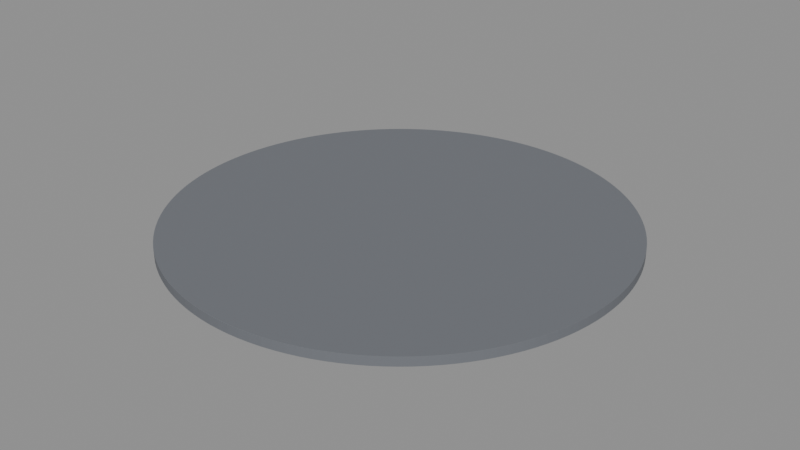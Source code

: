# Source: BS_C03_Floor.blend  (saved by Blender 5.2.45; exported with 4.5.12 LTS)
import bpy
from mathutils import Matrix  # noqa: F401  (used for matrix-valued properties, if any)

bpy.ops.wm.read_factory_settings(use_empty=True)
scene = bpy.context.scene
scene.name = 'Scene'

# ---- materials (node trees are filled in below, after node groups)
mat_b4o_floor = bpy.data.materials.new('B4O_Floor')
mat_b4o_floor.diffuse_color = (0.16, 0.17, 0.19, 1.0)

# ---- material node trees
mat_b4o_floor.use_nodes = True; mat_b4o_floor.node_tree.nodes.clear()
_N = mat_b4o_floor.node_tree.nodes; _L = mat_b4o_floor.node_tree.links
n0 = _N.new('ShaderNodeBsdfPrincipled'); n0.name = 'Principled BSDF'; n0.location = (-200, 100)
n0.inputs[0].default_value = (0.16, 0.17, 0.19, 1.0)
n0.inputs[1].default_value = 0.03
n0.inputs[2].default_value = 0.7
n0.inputs[10].default_value = 0.005
n1 = _N.new('ShaderNodeOutputMaterial'); n1.name = 'Material Output'; n1.location = (200, 100)
_L.new(n0.outputs[0], n1.inputs[0])
n1.is_active_output = True

# ---- meshes
me_cylinder = bpy.data.meshes.new('Cylinder')
me_cylinder.from_pydata([(9.052e-07, -5.995, -0.12), (9.052e-07, -5.995, 0.12), (-0.2942, -5.988, -0.12), (-0.2942, -5.988, 0.12), (-0.5876, -5.966, -0.12), (-0.5876, -5.966, 0.12), (-0.8796, -5.93, -0.12), (-0.8796, -5.93, 0.12), (-1.17, -5.88, -0.12), (-1.17, -5.88, 0.12), (-1.457, -5.815, -0.12), (-1.457, -5.815, 0.12), (-1.74, -5.737, -0.12), (-1.74, -5.737, 0.12), (-2.02, -5.645, -0.12), (-2.02, -5.645, 0.12), (-2.294, -5.539, -0.12), (-2.294, -5.539, 0.12), (-2.563, -5.419, -0.12), (-2.563, -5.419, 0.12), (-2.826, -5.287, -0.12), (-2.826, -5.287, 0.12), (-3.082, -5.142, -0.12), (-3.082, -5.142, 0.12), (-3.331, -4.985, -0.12), (-3.331, -4.985, 0.12), (-3.571, -4.815, -0.12), (-3.571, -4.815, 0.12), (-3.803, -4.634, -0.12), (-3.803, -4.634, 0.12), (-4.026, -4.442, -0.12), (-4.026, -4.442, 0.12), (-4.239, -4.239, -0.12), (-4.239, -4.239, 0.12), (-4.442, -4.026, -0.12), (-4.442, -4.026, 0.12), (-4.634, -3.803, -0.12), (-4.634, -3.803, 0.12), (-4.815, -3.571, -0.12), (-4.815, -3.571, 0.12), (-4.985, -3.331, -0.12), (-4.985, -3.331, 0.12), (-5.142, -3.082, -0.12), (-5.142, -3.082, 0.12), (-5.287, -2.826, -0.12), (-5.287, -2.826, 0.12), (-5.419, -2.563, -0.12), (-5.419, -2.563, 0.12), (-5.539, -2.294, -0.12), (-5.539, -2.294, 0.12), (-5.645, -2.02, -0.12), (-5.645, -2.02, 0.12), (-5.737, -1.74, -0.12), (-5.737, -1.74, 0.12), (-5.815, -1.457, -0.12), (-5.815, -1.457, 0.12), (-5.88, -1.17, -0.12), (-5.88, -1.17, 0.12), (-5.93, -0.8797, -0.12), (-5.93, -0.8797, 0.12), (-5.966, -0.5876, -0.12), (-5.966, -0.5876, 0.12), (-5.988, -0.2942, -0.12), (-5.988, -0.2942, 0.12), (-5.995, -9.052e-07, -0.12), (-5.995, -9.052e-07, 0.12), (-5.988, 0.2942, -0.12), (-5.988, 0.2942, 0.12), (-5.966, 0.5876, -0.12), (-5.966, 0.5876, 0.12), (-5.93, 0.8796, -0.12), (-5.93, 0.8796, 0.12), (-5.88, 1.17, -0.12), (-5.88, 1.17, 0.12), (-5.815, 1.457, -0.12), (-5.815, 1.457, 0.12), (-5.737, 1.74, -0.12), (-5.737, 1.74, 0.12), (-5.645, 2.02, -0.12), (-5.645, 2.02, 0.12), (-5.539, 2.294, -0.12), (-5.539, 2.294, 0.12), (-5.419, 2.563, -0.12), (-5.419, 2.563, 0.12), (-5.287, 2.826, -0.12), (-5.287, 2.826, 0.12), (-5.142, 3.082, -0.12), (-5.142, 3.082, 0.12), (-4.985, 3.331, -0.12), (-4.985, 3.331, 0.12), (-4.815, 3.571, -0.12), (-4.815, 3.571, 0.12), (-4.634, 3.803, -0.12), (-4.634, 3.803, 0.12), (-4.442, 4.026, -0.12), (-4.442, 4.026, 0.12), (-4.239, 4.239, -0.12), (-4.239, 4.239, 0.12), (-4.026, 4.442, -0.12), (-4.026, 4.442, 0.12), (-3.803, 4.634, -0.12), (-3.803, 4.634, 0.12), (-3.571, 4.815, -0.12), (-3.571, 4.815, 0.12), (-3.331, 4.985, -0.12), (-3.331, 4.985, 0.12), (-3.082, 5.142, -0.12), (-3.082, 5.142, 0.12), (-2.826, 5.287, -0.12), (-2.826, 5.287, 0.12), (-2.563, 5.419, -0.12), (-2.563, 5.419, 0.12), (-2.294, 5.539, -0.12), (-2.294, 5.539, 0.12), (-2.02, 5.645, -0.12), (-2.02, 5.645, 0.12), (-1.74, 5.737, -0.12), (-1.74, 5.737, 0.12), (-1.457, 5.815, -0.12), (-1.457, 5.815, 0.12), (-1.17, 5.88, -0.12), (-1.17, 5.88, 0.12), (-0.8797, 5.93, -0.12), (-0.8797, 5.93, 0.12), (-0.5876, 5.966, -0.12), (-0.5876, 5.966, 0.12), (-0.2942, 5.988, -0.12), (-0.2942, 5.988, 0.12), (-9.052e-07, 5.995, -0.12), (-9.052e-07, 5.995, 0.12), (0.2942, 5.988, -0.12), (0.2942, 5.988, 0.12), (0.5876, 5.966, -0.12), (0.5876, 5.966, 0.12), (0.8796, 5.93, -0.12), (0.8796, 5.93, 0.12), (1.17, 5.88, -0.12), (1.17, 5.88, 0.12), (1.457, 5.815, -0.12), (1.457, 5.815, 0.12), (1.74, 5.737, -0.12), (1.74, 5.737, 0.12), (2.02, 5.645, -0.12), (2.02, 5.645, 0.12), (2.294, 5.539, -0.12), (2.294, 5.539, 0.12), (2.563, 5.419, -0.12), (2.563, 5.419, 0.12), (2.826, 5.287, -0.12), (2.826, 5.287, 0.12), (3.082, 5.142, -0.12), (3.082, 5.142, 0.12), (3.331, 4.985, -0.12), (3.331, 4.985, 0.12), (3.571, 4.815, -0.12), (3.571, 4.815, 0.12), (3.803, 4.634, -0.12), (3.803, 4.634, 0.12), (4.026, 4.442, -0.12), (4.026, 4.442, 0.12), (4.239, 4.239, -0.12), (4.239, 4.239, 0.12), (4.442, 4.026, -0.12), (4.442, 4.026, 0.12), (4.634, 3.803, -0.12), (4.634, 3.803, 0.12), (4.815, 3.571, -0.12), (4.815, 3.571, 0.12), (4.985, 3.331, -0.12), (4.985, 3.331, 0.12), (5.142, 3.082, -0.12), (5.142, 3.082, 0.12), (5.287, 2.826, -0.12), (5.287, 2.826, 0.12), (5.419, 2.563, -0.12), (5.419, 2.563, 0.12), (5.539, 2.294, -0.12), (5.539, 2.294, 0.12), (5.645, 2.02, -0.12), (5.645, 2.02, 0.12), (5.737, 1.74, -0.12), (5.737, 1.74, 0.12), (5.815, 1.457, -0.12), (5.815, 1.457, 0.12), (5.88, 1.17, -0.12), (5.88, 1.17, 0.12), (5.93, 0.8797, -0.12), (5.93, 0.8797, 0.12), (5.966, 0.5876, -0.12), (5.966, 0.5876, 0.12), (5.988, 0.2942, -0.12), (5.988, 0.2942, 0.12), (5.995, 9.052e-07, -0.12), (5.995, 9.052e-07, 0.12), (5.988, -0.2942, -0.12), (5.988, -0.2942, 0.12), (5.966, -0.5876, -0.12), (5.966, -0.5876, 0.12), (5.93, -0.8796, -0.12), (5.93, -0.8796, 0.12), (5.88, -1.17, -0.12), (5.88, -1.17, 0.12), (5.815, -1.457, -0.12), (5.815, -1.457, 0.12), (5.737, -1.74, -0.12), (5.737, -1.74, 0.12), (5.645, -2.02, -0.12), (5.645, -2.02, 0.12), (5.539, -2.294, -0.12), (5.539, -2.294, 0.12), (5.419, -2.563, -0.12), (5.419, -2.563, 0.12), (5.287, -2.826, -0.12), (5.287, -2.826, 0.12), (5.142, -3.082, -0.12), (5.142, -3.082, 0.12), (4.985, -3.331, -0.12), (4.985, -3.331, 0.12), (4.815, -3.571, -0.12), (4.815, -3.571, 0.12), (4.634, -3.803, -0.12), (4.634, -3.803, 0.12), (4.442, -4.026, -0.12), (4.442, -4.026, 0.12), (4.239, -4.239, -0.12), (4.239, -4.239, 0.12), (4.026, -4.442, -0.12), (4.026, -4.442, 0.12), (3.803, -4.634, -0.12), (3.803, -4.634, 0.12), (3.571, -4.815, -0.12), (3.571, -4.815, 0.12), (3.331, -4.985, -0.12), (3.331, -4.985, 0.12), (3.082, -5.142, -0.12), (3.082, -5.142, 0.12), (2.826, -5.287, -0.12), (2.826, -5.287, 0.12), (2.563, -5.419, -0.12), (2.563, -5.419, 0.12), (2.294, -5.539, -0.12), (2.294, -5.539, 0.12), (2.02, -5.645, -0.12), (2.02, -5.645, 0.12), (1.74, -5.737, -0.12), (1.74, -5.737, 0.12), (1.457, -5.815, -0.12), (1.457, -5.815, 0.12), (1.17, -5.88, -0.12), (1.17, -5.88, 0.12), (0.8797, -5.93, -0.12), (0.8797, -5.93, 0.12), (0.5876, -5.966, -0.12), (0.5876, -5.966, 0.12), (0.2942, -5.988, -0.12), (0.2942, -5.988, 0.12)], [], [(0, 1, 3, 2), (2, 3, 5, 4), (4, 5, 7, 6), (6, 7, 9, 8), (8, 9, 11, 10), (10, 11, 13, 12), (12, 13, 15, 14), (14, 15, 17, 16), (16, 17, 19, 18), (18, 19, 21, 20), (20, 21, 23, 22), (22, 23, 25, 24), (24, 25, 27, 26), (26, 27, 29, 28), (28, 29, 31, 30), (30, 31, 33, 32), (32, 33, 35, 34), (34, 35, 37, 36), (36, 37, 39, 38), (38, 39, 41, 40), (40, 41, 43, 42), (42, 43, 45, 44), (44, 45, 47, 46), (46, 47, 49, 48), (48, 49, 51, 50), (50, 51, 53, 52), (52, 53, 55, 54), (54, 55, 57, 56), (56, 57, 59, 58), (58, 59, 61, 60), (60, 61, 63, 62), (62, 63, 65, 64), (64, 65, 67, 66), (66, 67, 69, 68), (68, 69, 71, 70), (70, 71, 73, 72), (72, 73, 75, 74), (74, 75, 77, 76), (76, 77, 79, 78), (78, 79, 81, 80), (80, 81, 83, 82), (82, 83, 85, 84), (84, 85, 87, 86), (86, 87, 89, 88), (88, 89, 91, 90), (90, 91, 93, 92), (92, 93, 95, 94), (94, 95, 97, 96), (96, 97, 99, 98), (98, 99, 101, 100), (100, 101, 103, 102), (102, 103, 105, 104), (104, 105, 107, 106), (106, 107, 109, 108), (108, 109, 111, 110), (110, 111, 113, 112), (112, 113, 115, 114), (114, 115, 117, 116), (116, 117, 119, 118), (118, 119, 121, 120), (120, 121, 123, 122), (122, 123, 125, 124), (124, 125, 127, 126), (126, 127, 129, 128), (128, 129, 131, 130), (130, 131, 133, 132), (132, 133, 135, 134), (134, 135, 137, 136), (136, 137, 139, 138), (138, 139, 141, 140), (140, 141, 143, 142), (142, 143, 145, 144), (144, 145, 147, 146), (146, 147, 149, 148), (148, 149, 151, 150), (150, 151, 153, 152), (152, 153, 155, 154), (154, 155, 157, 156), (156, 157, 159, 158), (158, 159, 161, 160), (160, 161, 163, 162), (162, 163, 165, 164), (164, 165, 167, 166), (166, 167, 169, 168), (168, 169, 171, 170), (170, 171, 173, 172), (172, 173, 175, 174), (174, 175, 177, 176), (176, 177, 179, 178), (178, 179, 181, 180), (180, 181, 183, 182), (182, 183, 185, 184), (184, 185, 187, 186), (186, 187, 189, 188), (188, 189, 191, 190), (190, 191, 193, 192), (192, 193, 195, 194), (194, 195, 197, 196), (196, 197, 199, 198), (198, 199, 201, 200), (200, 201, 203, 202), (202, 203, 205, 204), (204, 205, 207, 206), (206, 207, 209, 208), (208, 209, 211, 210), (210, 211, 213, 212), (212, 213, 215, 214), (214, 215, 217, 216), (216, 217, 219, 218), (218, 219, 221, 220), (220, 221, 223, 222), (222, 223, 225, 224), (224, 225, 227, 226), (226, 227, 229, 228), (228, 229, 231, 230), (230, 231, 233, 232), (232, 233, 235, 234), (234, 235, 237, 236), (236, 237, 239, 238), (238, 239, 241, 240), (240, 241, 243, 242), (242, 243, 245, 244), (244, 245, 247, 246), (246, 247, 249, 248), (248, 249, 251, 250), (250, 251, 253, 252), (3, 1, 255, 253, 251, 249, 247, 245, 243, 241, 239, 237, 235, 233, 231, 229, 227, 225, 223, 221, 219, 217, 215, 213, 211, 209, 207, 205, 203, 201, 199, 197, 195, 193, 191, 189, 187, 185, 183, 181, 179, 177, 175, 173, 171, 169, 167, 165, 163, 161, 159, 157, 155, 153, 151, 149, 147, 145, 143, 141, 139, 137, 135, 133, 131, 129, 127, 125, 123, 121, 119, 117, 115, 113, 111, 109, 107, 105, 103, 101, 99, 97, 95, 93, 91, 89, 87, 85, 83, 81, 79, 77, 75, 73, 71, 69, 67, 65, 63, 61, 59, 57, 55, 53, 51, 49, 47, 45, 43, 41, 39, 37, 35, 33, 31, 29, 27, 25, 23, 21, 19, 17, 15, 13, 11, 9, 7, 5), (252, 253, 255, 254), (254, 255, 1, 0), (0, 2, 4, 6, 8, 10, 12, 14, 16, 18, 20, 22, 24, 26, 28, 30, 32, 34, 36, 38, 40, 42, 44, 46, 48, 50, 52, 54, 56, 58, 60, 62, 64, 66, 68, 70, 72, 74, 76, 78, 80, 82, 84, 86, 88, 90, 92, 94, 96, 98, 100, 102, 104, 106, 108, 110, 112, 114, 116, 118, 120, 122, 124, 126, 128, 130, 132, 134, 136, 138, 140, 142, 144, 146, 148, 150, 152, 154, 156, 158, 160, 162, 164, 166, 168, 170, 172, 174, 176, 178, 180, 182, 184, 186, 188, 190, 192, 194, 196, 198, 200, 202, 204, 206, 208, 210, 212, 214, 216, 218, 220, 222, 224, 226, 228, 230, 232, 234, 236, 238, 240, 242, 244, 246, 248, 250, 252, 254)])
_uv = me_cylinder.uv_layers.new(name='UVMap')
_uv.uv.foreach_set('vector', [9.052e-07, -0.24, 9.052e-07, 0.0, -0.2942, 0.0, -0.2942, -0.24, -0.2942, -0.24, -0.2942, 0.0, -0.5876, 0.0, -0.5876, -0.24, -0.5876, -0.24, -0.5876, 0.0, -0.8796, 0.0, -0.8796, -0.24, -0.8796, -0.24, -0.8796, 0.0, -1.17, 0.0, -1.17, -0.24, -1.17, -0.24, -1.17, 0.0, -1.457, 0.0, -1.457, -0.24, -1.457, -0.24, -1.457, 0.0, -1.74, 0.0, -1.74, -0.24, -1.74, -0.24, -1.74, 0.0, -2.02, 0.0, -2.02, -0.24, -2.02, -0.24, -2.02, 0.0, -2.294, 0.0, -2.294, -0.24, -2.294, -0.24, -2.294, 0.0, -2.563, 0.0, -2.563, -0.24, -2.563, -0.24, -2.563, 0.0, -2.826, 0.0, -2.826, -0.24, -2.826, -0.24, -2.826, 0.0, -3.082, 0.0, -3.082, -0.24, -3.082, -0.24, -3.082, 0.0, -3.331, 0.0, -3.331, -0.24, -3.331, -0.24, -3.331, 0.0, -3.571, 0.0, -3.571, -0.24, -3.571, -0.24, -3.571, 0.0, -3.803, 0.0, -3.803, -0.24, -3.803, -0.24, -3.803, 0.0, -4.026, 0.0, -4.026, -0.24, -4.026, -0.24, -4.026, 0.0, -4.239, 0.0, -4.239, -0.24, -4.239, -0.24, -4.239, 0.0, -4.026, 0.0, -4.026, -0.24, -4.026, -0.24, -4.026, 0.0, -3.803, 0.0, -3.803, -0.24, -3.803, -0.24, -3.803, 0.0, -3.571, 0.0, -3.571, -0.24, -3.571, -0.24, -3.571, 0.0, -3.331, 0.0, -3.331, -0.24, -3.331, -0.24, -3.331, 0.0, -3.082, 0.0, -3.082, -0.24, -3.082, -0.24, -3.082, 0.0, -2.826, 0.0, -2.826, -0.24, -2.826, -0.24, -2.826, 0.0, -2.563, 0.0, -2.563, -0.24, -2.563, -0.24, -2.563, 0.0, -2.294, 0.0, -2.294, -0.24, -2.294, -0.24, -2.294, 0.0, -2.02, 0.0, -2.02, -0.24, -2.02, -0.24, -2.02, 0.0, -1.74, 0.0, -1.74, -0.24, -1.74, -0.24, -1.74, 0.0, -1.457, 0.0, -1.457, -0.24, -1.457, -0.24, -1.457, 0.0, -1.17, 0.0, -1.17, -0.24, -1.17, -0.24, -1.17, 0.0, -0.8797, 0.0, -0.8797, -0.24, -0.8797, -0.24, -0.8797, 0.0, -0.5876, 0.0, -0.5876, -0.24, -0.5876, -0.24, -0.5876, 0.0, -0.2942, 0.0, -0.2942, -0.24, -0.2942, -0.24, -0.2942, 0.0, -9.052e-07, 0.0, -9.052e-07, -0.24, -9.052e-07, -0.24, -9.052e-07, 0.0, 0.2942, 0.0, 0.2942, -0.24, 0.2942, -0.24, 0.2942, 0.0, 0.5876, 0.0, 0.5876, -0.24, 0.5876, -0.24, 0.5876, 0.0, 0.8796, 0.0, 0.8796, -0.24, 0.8796, -0.24, 0.8796, 0.0, 1.17, 0.0, 1.17, -0.24, 1.17, -0.24, 1.17, 0.0, 1.457, 0.0, 1.457, -0.24, 1.457, -0.24, 1.457, 0.0, 1.74, 0.0, 1.74, -0.24, 1.74, -0.24, 1.74, 0.0, 2.02, 0.0, 2.02, -0.24, 2.02, -0.24, 2.02, 0.0, 2.294, 0.0, 2.294, -0.24, 2.294, -0.24, 2.294, 0.0, 2.563, 0.0, 2.563, -0.24, 2.563, -0.24, 2.563, 0.0, 2.826, 0.0, 2.826, -0.24, 2.826, -0.24, 2.826, 0.0, 3.082, 0.0, 3.082, -0.24, 3.082, -0.24, 3.082, 0.0, 3.331, 0.0, 3.331, -0.24, 3.331, -0.24, 3.331, 0.0, 3.571, 0.0, 3.571, -0.24, 3.571, -0.24, 3.571, 0.0, 3.803, 0.0, 3.803, -0.24, 3.803, -0.24, 3.803, 0.0, 4.026, 0.0, 4.026, -0.24, 4.026, -0.24, 4.026, 0.0, 4.239, 0.0, 4.239, -0.24, -4.239, -0.24, -4.239, 0.0, -4.026, 0.0, -4.026, -0.24, -4.026, -0.24, -4.026, 0.0, -3.803, 0.0, -3.803, -0.24, -3.803, -0.24, -3.803, 0.0, -3.571, 0.0, -3.571, -0.24, -3.571, -0.24, -3.571, 0.0, -3.331, 0.0, -3.331, -0.24, -3.331, -0.24, -3.331, 0.0, -3.082, 0.0, -3.082, -0.24, -3.082, -0.24, -3.082, 0.0, -2.826, 0.0, -2.826, -0.24, -2.826, -0.24, -2.826, 0.0, -2.563, 0.0, -2.563, -0.24, -2.563, -0.24, -2.563, 0.0, -2.294, 0.0, -2.294, -0.24, -2.294, -0.24, -2.294, 0.0, -2.02, 0.0, -2.02, -0.24, -2.02, -0.24, -2.02, 0.0, -1.74, 0.0, -1.74, -0.24, -1.74, -0.24, -1.74, 0.0, -1.457, 0.0, -1.457, -0.24, -1.457, -0.24, -1.457, 0.0, -1.17, 0.0, -1.17, -0.24, -1.17, -0.24, -1.17, 0.0, -0.8797, 0.0, -0.8797, -0.24, -0.8797, -0.24, -0.8797, 0.0, -0.5876, 0.0, -0.5876, -0.24, -0.5876, -0.24, -0.5876, 0.0, -0.2942, 0.0, -0.2942, -0.24, -0.2942, -0.24, -0.2942, 0.0, -9.052e-07, 0.0, -9.052e-07, -0.24, -9.052e-07, -0.24, -9.052e-07, 0.0, 0.2942, 0.0, 0.2942, -0.24, 0.2942, -0.24, 0.2942, 0.0, 0.5876, 0.0, 0.5876, -0.24, 0.5876, -0.24, 0.5876, 0.0, 0.8796, 0.0, 0.8796, -0.24, 0.8796, -0.24, 0.8796, 0.0, 1.17, 0.0, 1.17, -0.24, 1.17, -0.24, 1.17, 0.0, 1.457, 0.0, 1.457, -0.24, 1.457, -0.24, 1.457, 0.0, 1.74, 0.0, 1.74, -0.24, 1.74, -0.24, 1.74, 0.0, 2.02, 0.0, 2.02, -0.24, 2.02, -0.24, 2.02, 0.0, 2.294, 0.0, 2.294, -0.24, 2.294, -0.24, 2.294, 0.0, 2.563, 0.0, 2.563, -0.24, 2.563, -0.24, 2.563, 0.0, 2.826, 0.0, 2.826, -0.24, 2.826, -0.24, 2.826, 0.0, 3.082, 0.0, 3.082, -0.24, 3.082, -0.24, 3.082, 0.0, 3.331, 0.0, 3.331, -0.24, 3.331, -0.24, 3.331, 0.0, 3.571, 0.0, 3.571, -0.24, 3.571, -0.24, 3.571, 0.0, 3.803, 0.0, 3.803, -0.24, 3.803, -0.24, 3.803, 0.0, 4.026, 0.0, 4.026, -0.24, 4.026, -0.24, 4.026, 0.0, 4.239, 0.0, 4.239, -0.24, 4.239, -0.24, 4.239, 0.0, 4.026, 0.0, 4.026, -0.24, 4.026, -0.24, 4.026, 0.0, 3.803, 0.0, 3.803, -0.24, 3.803, -0.24, 3.803, 0.0, 3.571, 0.0, 3.571, -0.24, 3.571, -0.24, 3.571, 0.0, 3.331, 0.0, 3.331, -0.24, 3.331, -0.24, 3.331, 0.0, 3.082, 0.0, 3.082, -0.24, 3.082, -0.24, 3.082, 0.0, 2.826, 0.0, 2.826, -0.24, 2.826, -0.24, 2.826, 0.0, 2.563, 0.0, 2.563, -0.24, 2.563, -0.24, 2.563, 0.0, 2.294, 0.0, 2.294, -0.24, 2.294, -0.24, 2.294, 0.0, 2.02, 0.0, 2.02, -0.24, 2.02, -0.24, 2.02, 0.0, 1.74, 0.0, 1.74, -0.24, 1.74, -0.24, 1.74, 0.0, 1.457, 0.0, 1.457, -0.24, 1.457, -0.24, 1.457, 0.0, 1.17, 0.0, 1.17, -0.24, 1.17, -0.24, 1.17, 0.0, 0.8797, 0.0, 0.8797, -0.24, 0.8797, -0.24, 0.8797, 0.0, 0.5876, 0.0, 0.5876, -0.24, 0.5876, -0.24, 0.5876, 0.0, 0.2942, 0.0, 0.2942, -0.24, 0.2942, -0.24, 0.2942, 0.0, 9.052e-07, 0.0, 9.052e-07, -0.24, 9.052e-07, -0.24, 9.052e-07, 0.0, -0.2942, 0.0, -0.2942, -0.24, -0.2942, -0.24, -0.2942, 0.0, -0.5876, 0.0, -0.5876, -0.24, -0.5876, -0.24, -0.5876, 0.0, -0.8796, 0.0, -0.8796, -0.24, -0.8796, -0.24, -0.8796, 0.0, -1.17, 0.0, -1.17, -0.24, -1.17, -0.24, -1.17, 0.0, -1.457, 0.0, -1.457, -0.24, -1.457, -0.24, -1.457, 0.0, -1.74, 0.0, -1.74, -0.24, -1.74, -0.24, -1.74, 0.0, -2.02, 0.0, -2.02, -0.24, -2.02, -0.24, -2.02, 0.0, -2.294, 0.0, -2.294, -0.24, -2.294, -0.24, -2.294, 0.0, -2.563, 0.0, -2.563, -0.24, -2.563, -0.24, -2.563, 0.0, -2.826, 0.0, -2.826, -0.24, -2.826, -0.24, -2.826, 0.0, -3.082, 0.0, -3.082, -0.24, -3.082, -0.24, -3.082, 0.0, -3.331, 0.0, -3.331, -0.24, -3.331, -0.24, -3.331, 0.0, -3.571, 0.0, -3.571, -0.24, -3.571, -0.24, -3.571, 0.0, -3.803, 0.0, -3.803, -0.24, -3.803, -0.24, -3.803, 0.0, -4.026, 0.0, -4.026, -0.24, -4.026, -0.24, -4.026, 0.0, -4.239, 0.0, -4.239, -0.24, 4.239, -0.24, 4.239, 0.0, 4.026, 0.0, 4.026, -0.24, 4.026, -0.24, 4.026, 0.0, 3.803, 0.0, 3.803, -0.24, 3.803, -0.24, 3.803, 0.0, 3.571, 0.0, 3.571, -0.24, 3.571, -0.24, 3.571, 0.0, 3.331, 0.0, 3.331, -0.24, 3.331, -0.24, 3.331, 0.0, 3.082, 0.0, 3.082, -0.24, 3.082, -0.24, 3.082, 0.0, 2.826, 0.0, 2.826, -0.24, 2.826, -0.24, 2.826, 0.0, 2.563, 0.0, 2.563, -0.24, 2.563, -0.24, 2.563, 0.0, 2.294, 0.0, 2.294, -0.24, 2.294, -0.24, 2.294, 0.0, 2.02, 0.0, 2.02, -0.24, 2.02, -0.24, 2.02, 0.0, 1.74, 0.0, 1.74, -0.24, 1.74, -0.24, 1.74, 0.0, 1.457, 0.0, 1.457, -0.24, 1.457, -0.24, 1.457, 0.0, 1.17, 0.0, 1.17, -0.24, 1.17, -0.24, 1.17, 0.0, 0.8797, 0.0, 0.8797, -0.24, 0.8797, -0.24, 0.8797, 0.0, 0.5876, 0.0, 0.5876, -0.24, -0.2942, -5.988, 9.052e-07, -5.995, 0.2942, -5.988, 0.5876, -5.966, 0.8797, -5.93, 1.17, -5.88, 1.457, -5.815, 1.74, -5.737, 2.02, -5.645, 2.294, -5.539, 2.563, -5.419, 2.826, -5.287, 3.082, -5.142, 3.331, -4.985, 3.571, -4.815, 3.803, -4.634, 4.026, -4.442, 4.239, -4.239, 4.442, -4.026, 4.634, -3.803, 4.815, -3.571, 4.985, -3.331, 5.142, -3.082, 5.287, -2.826, 5.419, -2.563, 5.539, -2.294, 5.645, -2.02, 5.737, -1.74, 5.815, -1.457, 5.88, -1.17, 5.93, -0.8796, 5.966, -0.5876, 5.988, -0.2942, 5.995, 9.052e-07, 5.988, 0.2942, 5.966, 0.5876, 5.93, 0.8797, 5.88, 1.17, 5.815, 1.457, 5.737, 1.74, 5.645, 2.02, 5.539, 2.294, 5.419, 2.563, 5.287, 2.826, 5.142, 3.082, 4.985, 3.331, 4.815, 3.571, 4.634, 3.803, 4.442, 4.026, 4.239, 4.239, 4.026, 4.442, 3.803, 4.634, 3.571, 4.815, 3.331, 4.985, 3.082, 5.142, 2.826, 5.287, 2.563, 5.419, 2.294, 5.539, 2.02, 5.645, 1.74, 5.737, 1.457, 5.815, 1.17, 5.88, 0.8796, 5.93, 0.5876, 5.966, 0.2942, 5.988, -9.052e-07, 5.995, -0.2942, 5.988, -0.5876, 5.966, -0.8797, 5.93, -1.17, 5.88, -1.457, 5.815, -1.74, 5.737, -2.02, 5.645, -2.294, 5.539, -2.563, 5.419, -2.826, 5.287, -3.082, 5.142, -3.331, 4.985, -3.571, 4.815, -3.803, 4.634, -4.026, 4.442, -4.239, 4.239, -4.442, 4.026, -4.634, 3.803, -4.815, 3.571, -4.985, 3.331, -5.142, 3.082, -5.287, 2.826, -5.419, 2.563, -5.539, 2.294, -5.645, 2.02, -5.737, 1.74, -5.815, 1.457, -5.88, 1.17, -5.93, 0.8796, -5.966, 0.5876, -5.988, 0.2942, -5.995, -9.052e-07, -5.988, -0.2942, -5.966, -0.5876, -5.93, -0.8797, -5.88, -1.17, -5.815, -1.457, -5.737, -1.74, -5.645, -2.02, -5.539, -2.294, -5.419, -2.563, -5.287, -2.826, -5.142, -3.082, -4.985, -3.331, -4.815, -3.571, -4.634, -3.803, -4.442, -4.026, -4.239, -4.239, -4.026, -4.442, -3.803, -4.634, -3.571, -4.815, -3.331, -4.985, -3.082, -5.142, -2.826, -5.287, -2.563, -5.419, -2.294, -5.539, -2.02, -5.645, -1.74, -5.737, -1.457, -5.815, -1.17, -5.88, -0.8796, -5.93, -0.5876, -5.966, 0.5876, -0.24, 0.5876, 0.0, 0.2942, 0.0, 0.2942, -0.24, 0.2942, -0.24, 0.2942, 0.0, 9.052e-07, 0.0, 9.052e-07, -0.24, 9.052e-07, -5.995, -0.2942, -5.988, -0.5876, -5.966, -0.8796, -5.93, -1.17, -5.88, -1.457, -5.815, -1.74, -5.737, -2.02, -5.645, -2.294, -5.539, -2.563, -5.419, -2.826, -5.287, -3.082, -5.142, -3.331, -4.985, -3.571, -4.815, -3.803, -4.634, -4.026, -4.442, -4.239, -4.239, -4.442, -4.026, -4.634, -3.803, -4.815, -3.571, -4.985, -3.331, -5.142, -3.082, -5.287, -2.826, -5.419, -2.563, -5.539, -2.294, -5.645, -2.02, -5.737, -1.74, -5.815, -1.457, -5.88, -1.17, -5.93, -0.8797, -5.966, -0.5876, -5.988, -0.2942, -5.995, -9.052e-07, -5.988, 0.2942, -5.966, 0.5876, -5.93, 0.8796, -5.88, 1.17, -5.815, 1.457, -5.737, 1.74, -5.645, 2.02, -5.539, 2.294, -5.419, 2.563, -5.287, 2.826, -5.142, 3.082, -4.985, 3.331, -4.815, 3.571, -4.634, 3.803, -4.442, 4.026, -4.239, 4.239, -4.026, 4.442, -3.803, 4.634, -3.571, 4.815, -3.331, 4.985, -3.082, 5.142, -2.826, 5.287, -2.563, 5.419, -2.294, 5.539, -2.02, 5.645, -1.74, 5.737, -1.457, 5.815, -1.17, 5.88, -0.8797, 5.93, -0.5876, 5.966, -0.2942, 5.988, -9.052e-07, 5.995, 0.2942, 5.988, 0.5876, 5.966, 0.8796, 5.93, 1.17, 5.88, 1.457, 5.815, 1.74, 5.737, 2.02, 5.645, 2.294, 5.539, 2.563, 5.419, 2.826, 5.287, 3.082, 5.142, 3.331, 4.985, 3.571, 4.815, 3.803, 4.634, 4.026, 4.442, 4.239, 4.239, 4.442, 4.026, 4.634, 3.803, 4.815, 3.571, 4.985, 3.331, 5.142, 3.082, 5.287, 2.826, 5.419, 2.563, 5.539, 2.294, 5.645, 2.02, 5.737, 1.74, 5.815, 1.457, 5.88, 1.17, 5.93, 0.8797, 5.966, 0.5876, 5.988, 0.2942, 5.995, 9.052e-07, 5.988, -0.2942, 5.966, -0.5876, 5.93, -0.8796, 5.88, -1.17, 5.815, -1.457, 5.737, -1.74, 5.645, -2.02, 5.539, -2.294, 5.419, -2.563, 5.287, -2.826, 5.142, -3.082, 4.985, -3.331, 4.815, -3.571, 4.634, -3.803, 4.442, -4.026, 4.239, -4.239, 4.026, -4.442, 3.803, -4.634, 3.571, -4.815, 3.331, -4.985, 3.082, -5.142, 2.826, -5.287, 2.563, -5.419, 2.294, -5.539, 2.02, -5.645, 1.74, -5.737, 1.457, -5.815, 1.17, -5.88, 0.8797, -5.93, 0.5876, -5.966, 0.2942, -5.988])
me_cylinder.materials.append(mat_b4o_floor)
me_cylinder.update()

# ---- objects
ob_floor = bpy.data.objects.new('Floor', me_cylinder)

# ---- transforms, parenting, visibility, modifiers, constraints
ob_floor.location = (0.0, 0.0, -0.12)
_m = ob_floor.modifiers.new('Edge_Bevel', 'BEVEL')
_m.width = 0.002
_m.width_pct = 0.002
_m.segments = 2

# ---- collection membership
scene.collection.objects.link(ob_floor)

# ---- scene / render settings (as saved in the file)
scene.frame_start = 1; scene.frame_end = 250; scene.frame_set(1)
scene.render.engine = 'BLENDER_EEVEE_NEXT'
scene.render.bake_bias = 0.0
scene.render.bake_samples = 0
scene.render.compositor_device = 'GPU'
scene.eevee.use_volume_custom_range = False
scene.eevee.fast_gi_thickness_near = 0.1
scene.eevee.fast_gi_thickness_far = 0.0
scene.eevee.ray_tracing_options.screen_trace_thickness = 0.1
bpy.context.view_layer.update()

# ---- added for rendering (the .blend has no active camera and no usable light): camera, sun + grey world if the file has none
cam_auto = bpy.data.cameras.new('AutoCamera')
cam_auto.lens = 50.0
cam_auto.sensor_width = 36.0
cam_auto.clip_end = 1000.0
ob_auto_camera = bpy.data.objects.new('AutoCamera', cam_auto)
scene.collection.objects.link(ob_auto_camera)
ob_auto_camera.location = (15.6901, -18.8281, 12.4321)
ob_auto_camera.rotation_euler = (1.09748, -7.21219e-08, 0.694738)
scene.camera = ob_auto_camera
light_auto_sun = bpy.data.lights.new('AutoSun', 'SUN')
light_auto_sun.energy = 3.0
light_auto_sun.angle = 0.0523599
ob_auto_sun = bpy.data.objects.new('AutoSun', light_auto_sun)
scene.collection.objects.link(ob_auto_sun)
ob_auto_sun.rotation_euler = (0.872665, 0.174533, 0.523599)
if scene.world is None:
    world_auto = bpy.data.worlds.new('AutoWorld')
    world_auto.color = (0.3, 0.3, 0.3)
    scene.world = world_auto
bpy.context.view_layer.update()
